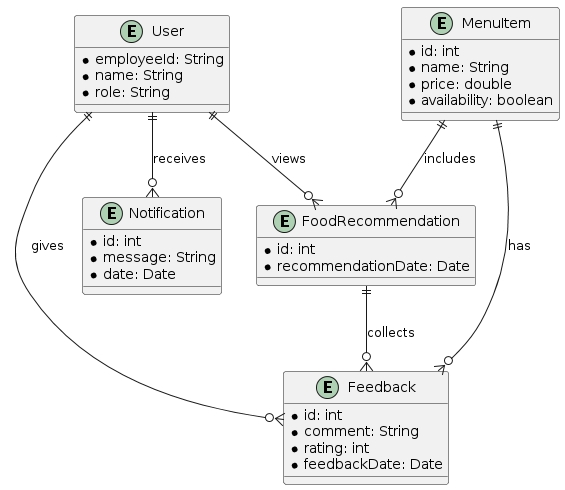

The diagram above was rendered by PlantUML. Its source (embedded in the PNG):
@startuml
entity User {
  * employeeId: String
  * name: String
  * role: String
}

entity MenuItem {
  * id: int
  * name: String
  * price: double
  * availability: boolean
}

entity Feedback {
  * id: int
  * comment: String
  * rating: int
  * feedbackDate: Date
}

entity Notification {
  * id: int
  * message: String
  * date: Date
}

entity FoodRecommendation {
  * id: int
  * recommendationDate: Date
}

User ||--o{ Feedback : gives
MenuItem ||--o{ Feedback : has
MenuItem ||--o{ FoodRecommendation : includes
FoodRecommendation ||--o{ Feedback : collects
User ||--o{ FoodRecommendation : views
User ||--o{ Notification : receives
@enduml